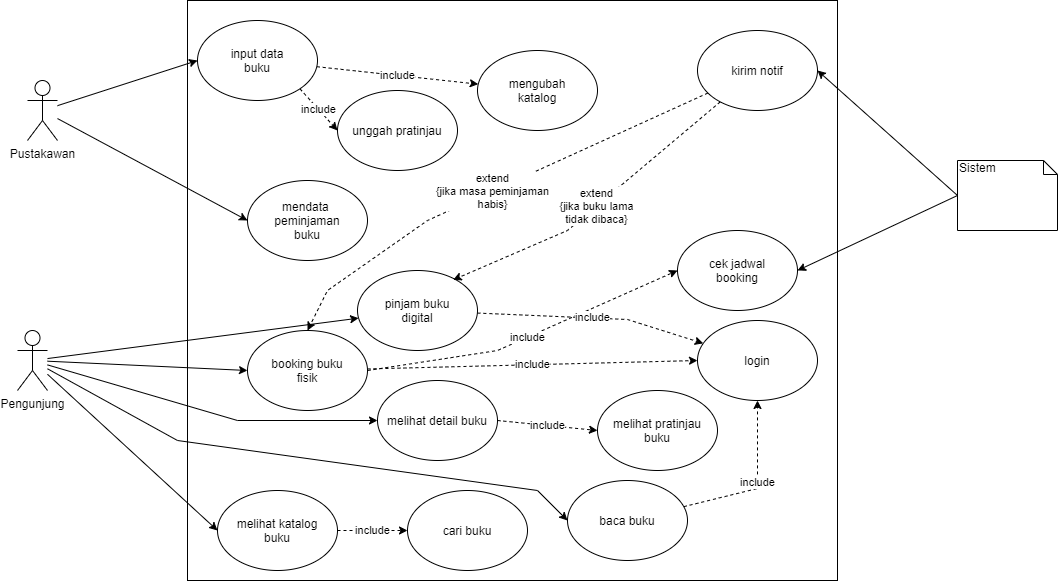

The diagram above was exported from draw.io. Its source (the exported page's mxGraphModel, read from the mxfile embedded in the PNG):
<mxGraphModel dx="1550" dy="1654" grid="1" gridSize="10" guides="1" tooltips="1" connect="1" arrows="1" fold="1" page="1" pageScale="1" pageWidth="1169" pageHeight="826" background="#ffffff" math="0" shadow="0">
  <root>
    <mxCell id="0" />
    <mxCell id="1" parent="0" />
    <mxCell id="ZaSubVZgTWtZhm89eMtG-1" value="" style="rounded=0;whiteSpace=wrap;html=1;fillColor=none;" parent="1" vertex="1">
      <mxGeometry x="290" y="-30" width="650" height="580" as="geometry" />
    </mxCell>
    <mxCell id="vCcamAbfpm5dbhNR193A-12" style="edgeStyle=none;rounded=0;orthogonalLoop=1;jettySize=auto;html=1;entryX=0;entryY=0.5;entryDx=0;entryDy=0;" parent="1" source="-ReLK7bRfO5AWnxELU9x-41" target="-ReLK7bRfO5AWnxELU9x-52" edge="1">
      <mxGeometry relative="1" as="geometry" />
    </mxCell>
    <mxCell id="vCcamAbfpm5dbhNR193A-13" style="edgeStyle=none;rounded=0;orthogonalLoop=1;jettySize=auto;html=1;entryX=0;entryY=0.5;entryDx=0;entryDy=0;" parent="1" source="-ReLK7bRfO5AWnxELU9x-41" target="-ReLK7bRfO5AWnxELU9x-51" edge="1">
      <mxGeometry relative="1" as="geometry" />
    </mxCell>
    <mxCell id="-ReLK7bRfO5AWnxELU9x-41" value="Pustakawan" style="shape=umlActor;verticalLabelPosition=bottom;labelBackgroundColor=#ffffff;verticalAlign=top;html=1;" parent="1" vertex="1">
      <mxGeometry x="130" y="50" width="30" height="60" as="geometry" />
    </mxCell>
    <mxCell id="vCcamAbfpm5dbhNR193A-5" style="edgeStyle=none;rounded=0;orthogonalLoop=1;jettySize=auto;html=1;entryX=0;entryY=0.5;entryDx=0;entryDy=0;" parent="1" source="-ReLK7bRfO5AWnxELU9x-42" target="-ReLK7bRfO5AWnxELU9x-55" edge="1">
      <mxGeometry relative="1" as="geometry" />
    </mxCell>
    <mxCell id="vCcamAbfpm5dbhNR193A-6" style="edgeStyle=none;rounded=0;orthogonalLoop=1;jettySize=auto;html=1;" parent="1" source="-ReLK7bRfO5AWnxELU9x-42" target="-ReLK7bRfO5AWnxELU9x-54" edge="1">
      <mxGeometry relative="1" as="geometry" />
    </mxCell>
    <mxCell id="rpT4ChfhVXcox3rB7CQh-14" style="edgeStyle=none;rounded=0;orthogonalLoop=1;jettySize=auto;html=1;entryX=0;entryY=0.5;entryDx=0;entryDy=0;" parent="1" source="-ReLK7bRfO5AWnxELU9x-42" target="rpT4ChfhVXcox3rB7CQh-10" edge="1">
      <mxGeometry relative="1" as="geometry">
        <Array as="points" />
      </mxGeometry>
    </mxCell>
    <mxCell id="rpT4ChfhVXcox3rB7CQh-19" style="edgeStyle=none;rounded=0;orthogonalLoop=1;jettySize=auto;html=1;entryX=0;entryY=0.5;entryDx=0;entryDy=0;" parent="1" source="-ReLK7bRfO5AWnxELU9x-42" target="rpT4ChfhVXcox3rB7CQh-18" edge="1">
      <mxGeometry relative="1" as="geometry">
        <Array as="points">
          <mxPoint x="280" y="410" />
          <mxPoint x="640" y="460" />
        </Array>
      </mxGeometry>
    </mxCell>
    <mxCell id="-ReLK7bRfO5AWnxELU9x-42" value="Pengunjung" style="shape=umlActor;verticalLabelPosition=bottom;labelBackgroundColor=#ffffff;verticalAlign=top;html=1;" parent="1" vertex="1">
      <mxGeometry x="120" y="300" width="30" height="60" as="geometry" />
    </mxCell>
    <mxCell id="ZaSubVZgTWtZhm89eMtG-6" style="edgeStyle=none;rounded=0;orthogonalLoop=1;jettySize=auto;html=1;entryX=1;entryY=0.5;entryDx=0;entryDy=0;exitX=0;exitY=0.5;exitDx=0;exitDy=0;exitPerimeter=0;" parent="1" source="rpT4ChfhVXcox3rB7CQh-24" target="-ReLK7bRfO5AWnxELU9x-57" edge="1">
      <mxGeometry relative="1" as="geometry">
        <mxPoint x="1069.9999999999998" y="240" as="sourcePoint" />
      </mxGeometry>
    </mxCell>
    <mxCell id="vCcamAbfpm5dbhNR193A-2" style="rounded=0;orthogonalLoop=1;jettySize=auto;html=1;entryX=1;entryY=0.5;entryDx=0;entryDy=0;exitX=0;exitY=0.5;exitDx=0;exitDy=0;exitPerimeter=0;" parent="1" source="rpT4ChfhVXcox3rB7CQh-24" target="-ReLK7bRfO5AWnxELU9x-58" edge="1">
      <mxGeometry relative="1" as="geometry">
        <mxPoint x="1069.9999999999998" y="258.37837837837833" as="sourcePoint" />
      </mxGeometry>
    </mxCell>
    <mxCell id="-ReLK7bRfO5AWnxELU9x-49" value="unggah pratinjau" style="ellipse;whiteSpace=wrap;html=1;" parent="1" vertex="1">
      <mxGeometry x="440" y="60" width="120" height="80" as="geometry" />
    </mxCell>
    <mxCell id="rpT4ChfhVXcox3rB7CQh-12" value="include" style="edgeStyle=none;rounded=0;orthogonalLoop=1;jettySize=auto;html=1;dashed=1;" parent="1" source="-ReLK7bRfO5AWnxELU9x-51" target="rpT4ChfhVXcox3rB7CQh-11" edge="1">
      <mxGeometry relative="1" as="geometry" />
    </mxCell>
    <mxCell id="rpT4ChfhVXcox3rB7CQh-13" value="include" style="edgeStyle=none;rounded=0;orthogonalLoop=1;jettySize=auto;html=1;exitX=1;exitY=1;exitDx=0;exitDy=0;entryX=0;entryY=0.5;entryDx=0;entryDy=0;dashed=1;" parent="1" source="-ReLK7bRfO5AWnxELU9x-51" target="-ReLK7bRfO5AWnxELU9x-49" edge="1">
      <mxGeometry relative="1" as="geometry" />
    </mxCell>
    <mxCell id="-ReLK7bRfO5AWnxELU9x-51" value="input data&lt;br&gt;buku" style="ellipse;whiteSpace=wrap;html=1;" parent="1" vertex="1">
      <mxGeometry x="300" y="-10" width="120" height="80" as="geometry" />
    </mxCell>
    <mxCell id="-ReLK7bRfO5AWnxELU9x-52" value="mendata &lt;br&gt;peminjaman&lt;br&gt;buku" style="ellipse;whiteSpace=wrap;html=1;" parent="1" vertex="1">
      <mxGeometry x="350" y="150" width="120" height="80" as="geometry" />
    </mxCell>
    <mxCell id="-ReLK7bRfO5AWnxELU9x-53" value="cari buku" style="ellipse;whiteSpace=wrap;html=1;" parent="1" vertex="1">
      <mxGeometry x="510" y="460" width="120" height="80" as="geometry" />
    </mxCell>
    <mxCell id="vCcamAbfpm5dbhNR193A-9" value="include" style="edgeStyle=none;rounded=0;orthogonalLoop=1;jettySize=auto;html=1;entryX=0;entryY=0.5;entryDx=0;entryDy=0;dashed=1;exitX=1;exitY=0.5;exitDx=0;exitDy=0;" parent="1" source="-ReLK7bRfO5AWnxELU9x-55" target="-ReLK7bRfO5AWnxELU9x-58" edge="1">
      <mxGeometry relative="1" as="geometry">
        <Array as="points">
          <mxPoint x="600" y="320" />
        </Array>
      </mxGeometry>
    </mxCell>
    <mxCell id="rpT4ChfhVXcox3rB7CQh-3" value="include" style="edgeStyle=none;rounded=0;orthogonalLoop=1;jettySize=auto;html=1;dashed=1;" parent="1" source="-ReLK7bRfO5AWnxELU9x-54" target="rpT4ChfhVXcox3rB7CQh-1" edge="1">
      <mxGeometry relative="1" as="geometry">
        <Array as="points">
          <mxPoint x="730" y="289" />
        </Array>
      </mxGeometry>
    </mxCell>
    <mxCell id="rpT4ChfhVXcox3rB7CQh-16" value="include" style="edgeStyle=none;rounded=0;orthogonalLoop=1;jettySize=auto;html=1;entryX=0;entryY=0.5;entryDx=0;entryDy=0;dashed=1;exitX=1;exitY=0.5;exitDx=0;exitDy=0;" parent="1" source="rpT4ChfhVXcox3rB7CQh-8" target="rpT4ChfhVXcox3rB7CQh-15" edge="1">
      <mxGeometry relative="1" as="geometry">
        <Array as="points" />
      </mxGeometry>
    </mxCell>
    <mxCell id="-ReLK7bRfO5AWnxELU9x-54" value="pinjam buku&lt;br&gt;digital" style="ellipse;whiteSpace=wrap;html=1;" parent="1" vertex="1">
      <mxGeometry x="460" y="240" width="120" height="80" as="geometry" />
    </mxCell>
    <mxCell id="rpT4ChfhVXcox3rB7CQh-2" value="include" style="rounded=0;orthogonalLoop=1;jettySize=auto;html=1;entryX=0;entryY=0.5;entryDx=0;entryDy=0;dashed=1;" parent="1" source="-ReLK7bRfO5AWnxELU9x-55" target="rpT4ChfhVXcox3rB7CQh-1" edge="1">
      <mxGeometry relative="1" as="geometry" />
    </mxCell>
    <mxCell id="-ReLK7bRfO5AWnxELU9x-55" value="booking buku&lt;br&gt;fisik" style="ellipse;whiteSpace=wrap;html=1;" parent="1" vertex="1">
      <mxGeometry x="350" y="300" width="120" height="80" as="geometry" />
    </mxCell>
    <mxCell id="vCcamAbfpm5dbhNR193A-10" value="extend&lt;br&gt;{jika buku lama&lt;br&gt;tidak dibaca}" style="edgeStyle=none;rounded=0;orthogonalLoop=1;jettySize=auto;html=1;entryX=0.797;entryY=0.117;entryDx=0;entryDy=0;entryPerimeter=0;dashed=1;" parent="1" source="-ReLK7bRfO5AWnxELU9x-57" target="-ReLK7bRfO5AWnxELU9x-54" edge="1">
      <mxGeometry relative="1" as="geometry">
        <Array as="points">
          <mxPoint x="670" y="200" />
        </Array>
      </mxGeometry>
    </mxCell>
    <mxCell id="rpT4ChfhVXcox3rB7CQh-21" value="extend&lt;br&gt;{jika masa peminjaman&lt;br&gt;habis}" style="edgeStyle=none;rounded=0;orthogonalLoop=1;jettySize=auto;html=1;entryX=0.5;entryY=0;entryDx=0;entryDy=0;dashed=1;" parent="1" source="-ReLK7bRfO5AWnxELU9x-57" target="-ReLK7bRfO5AWnxELU9x-55" edge="1">
      <mxGeometry relative="1" as="geometry">
        <Array as="points">
          <mxPoint x="530" y="190" />
          <mxPoint x="430" y="260" />
        </Array>
      </mxGeometry>
    </mxCell>
    <mxCell id="-ReLK7bRfO5AWnxELU9x-57" value="kirim notif" style="ellipse;whiteSpace=wrap;html=1;" parent="1" vertex="1">
      <mxGeometry x="800" width="120" height="80" as="geometry" />
    </mxCell>
    <mxCell id="-ReLK7bRfO5AWnxELU9x-58" value="cek jadwal&lt;br&gt;booking" style="ellipse;whiteSpace=wrap;html=1;" parent="1" vertex="1">
      <mxGeometry x="780" y="200" width="120" height="80" as="geometry" />
    </mxCell>
    <mxCell id="rpT4ChfhVXcox3rB7CQh-1" value="login" style="ellipse;whiteSpace=wrap;html=1;" parent="1" vertex="1">
      <mxGeometry x="800" y="290" width="120" height="80" as="geometry" />
    </mxCell>
    <mxCell id="rpT4ChfhVXcox3rB7CQh-7" style="edgeStyle=none;rounded=0;orthogonalLoop=1;jettySize=auto;html=1;" parent="1" source="-ReLK7bRfO5AWnxELU9x-42" target="rpT4ChfhVXcox3rB7CQh-8" edge="1">
      <mxGeometry relative="1" as="geometry">
        <mxPoint x="310" y="389.99919377818327" as="sourcePoint" />
        <Array as="points">
          <mxPoint x="340" y="390" />
        </Array>
      </mxGeometry>
    </mxCell>
    <mxCell id="rpT4ChfhVXcox3rB7CQh-8" value="melihat detail buku" style="ellipse;whiteSpace=wrap;html=1;" parent="1" vertex="1">
      <mxGeometry x="480" y="350" width="120" height="80" as="geometry" />
    </mxCell>
    <mxCell id="rpT4ChfhVXcox3rB7CQh-17" value="include" style="edgeStyle=none;rounded=0;orthogonalLoop=1;jettySize=auto;html=1;dashed=1;" parent="1" source="rpT4ChfhVXcox3rB7CQh-10" target="-ReLK7bRfO5AWnxELU9x-53" edge="1">
      <mxGeometry relative="1" as="geometry" />
    </mxCell>
    <mxCell id="rpT4ChfhVXcox3rB7CQh-10" value="melihat katalog&lt;br&gt;buku" style="ellipse;whiteSpace=wrap;html=1;" parent="1" vertex="1">
      <mxGeometry x="320" y="460" width="120" height="80" as="geometry" />
    </mxCell>
    <mxCell id="rpT4ChfhVXcox3rB7CQh-11" value="mengubah&lt;br&gt;katalog" style="ellipse;whiteSpace=wrap;html=1;" parent="1" vertex="1">
      <mxGeometry x="580" y="20" width="120" height="80" as="geometry" />
    </mxCell>
    <mxCell id="rpT4ChfhVXcox3rB7CQh-15" value="melihat pratinjau&lt;br&gt;buku" style="ellipse;whiteSpace=wrap;html=1;" parent="1" vertex="1">
      <mxGeometry x="700" y="360" width="120" height="80" as="geometry" />
    </mxCell>
    <mxCell id="rpT4ChfhVXcox3rB7CQh-20" value="include" style="edgeStyle=none;rounded=0;orthogonalLoop=1;jettySize=auto;html=1;entryX=0.5;entryY=1;entryDx=0;entryDy=0;dashed=1;" parent="1" source="rpT4ChfhVXcox3rB7CQh-18" target="rpT4ChfhVXcox3rB7CQh-1" edge="1">
      <mxGeometry relative="1" as="geometry">
        <Array as="points">
          <mxPoint x="860" y="458" />
        </Array>
      </mxGeometry>
    </mxCell>
    <mxCell id="rpT4ChfhVXcox3rB7CQh-18" value="baca buku" style="ellipse;whiteSpace=wrap;html=1;" parent="1" vertex="1">
      <mxGeometry x="670" y="450" width="120" height="80" as="geometry" />
    </mxCell>
    <mxCell id="rpT4ChfhVXcox3rB7CQh-24" value="Sistem" style="shape=note;whiteSpace=wrap;html=1;size=14;verticalAlign=top;align=left;spacingTop=-6;" parent="1" vertex="1">
      <mxGeometry x="1060" y="130" width="100" height="70" as="geometry" />
    </mxCell>
  </root>
</mxGraphModel>